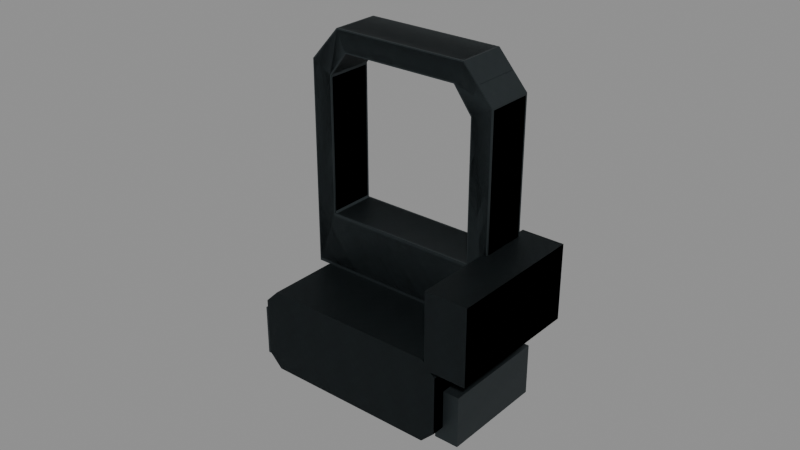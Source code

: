 # Source: red_dot.blend  (saved by Blender 5.2.45; exported with 4.5.12 LTS)
import bpy
from mathutils import Matrix  # noqa: F401  (used for matrix-valued properties, if any)

bpy.ops.wm.read_factory_settings(use_empty=True)
scene = bpy.context.scene
scene.name = 'RAID_Attachment_red_dot'

# ---- images (referenced by path relative to the original .blend; pixels are not part of the script)
import os
ASSET_DIR = os.environ.get("B2B_ASSET_DIR", "")  # directory of the original .blend (textures are referenced by path, not embedded)
HERE = os.path.dirname(os.path.abspath(__file__))  # packed textures are extracted next to this script under _unpacked/

def load_image(name, relpath, width, height, colorspace="sRGB"):
    """Load a texture the original file referenced (path relative to the .blend, or extracted next to this script)."""
    p = next((c for c in (os.path.join(HERE, relpath), os.path.join(ASSET_DIR, relpath)) if relpath and os.path.exists(c)), "")
    if p:
        img = bpy.data.images.load(p, check_existing=True)
        img.name = name
    else:  # same state as the original file: an image datablock whose file is absent (Cycles renders it pink)
        img = bpy.data.images.new(name, width, height)
        img.source = "FILE"
        img.filepath = "//" + (relpath or name)
    img.colorspace_settings.name = colorspace
    return img
img_raid_original_steel_grain_006 = load_image('RAID_Original_steel_Grain.006', '_unpacked/steel-grain.2595dbf0.png', 256, 256, 'sRGB')

# ---- materials (node trees are filled in below, after node groups)
mat_raid_original_attachment_steel_006 = bpy.data.materials.new('RAID_Original_Attachment_steel.006')
mat_raid_original_attachment_steel_006.diffuse_color = (0.23, 0.26, 0.27, 1.0)

# ---- material node trees
mat_raid_original_attachment_steel_006.use_nodes = True; mat_raid_original_attachment_steel_006.node_tree.nodes.clear()
_N = mat_raid_original_attachment_steel_006.node_tree.nodes; _L = mat_raid_original_attachment_steel_006.node_tree.links
n0 = _N.new('ShaderNodeBsdfPrincipled'); n0.name = 'Principled BSDF'; n0.location = (-200, 100)
n0.inputs[1].default_value = 0.82
n0.inputs[2].default_value = 0.52
n0.inputs[10].default_value = 0.005
n1 = _N.new('ShaderNodeOutputMaterial'); n1.name = 'Material Output'; n1.location = (200, 100)
n2 = _N.new('ShaderNodeTexImage'); n2.name = 'Image Texture'; n2.location = (0, 0)
n2.image = img_raid_original_steel_grain_006
_L.new(n0.outputs[0], n1.inputs[0])
_L.new(n2.outputs[0], n0.inputs[0])
n1.is_active_output = True

# ---- meshes
me_red_dot_foot_002 = bpy.data.meshes.new('red_dot_foot.002')
me_red_dot_foot_002.from_pydata([(-0.02852, -0.012, -0.0217), (0.02852, -0.012, -0.0217), (0.033, -0.00752, -0.0217), (0.033, 0.01152, -0.0217), (0.02852, 0.016, -0.0217), (-0.02852, 0.016, -0.0217), (-0.033, 0.01152, -0.0217), (-0.033, -0.00752, -0.0217), (-0.02852, -0.012, 0.0217), (0.02852, -0.012, 0.0217), (0.033, -0.00752, 0.0217), (0.033, 0.01152, 0.0217), (0.02852, 0.016, 0.0217), (-0.02852, 0.016, 0.0217), (-0.033, 0.01152, 0.0217), (-0.033, -0.00752, 0.0217), (-0.0319, 0.016, -0.0174), (-0.0325, 0.0166, -0.0174), (-0.03214, 0.01697, -0.018), (0.0319, 0.016, -0.0174), (0.03214, 0.01697, -0.018), (0.0325, 0.0166, -0.0174), (0.0325, 0.0834, -0.0174), (0.03211, 0.08378, -0.018), (0.0321, 0.08445, -0.0174), (0.02315, 0.09455, -0.0174), (0.02254, 0.09456, -0.018), (0.02215, 0.095, -0.0174), (-0.02215, 0.095, -0.0174), (-0.02254, 0.09456, -0.018), (-0.02315, 0.09455, -0.0174), (-0.0321, 0.08445, -0.0174), (-0.03211, 0.08378, -0.018), (-0.0325, 0.0834, -0.0174), (-0.0249, 0.035, -0.0174), (-0.02585, 0.03404, -0.018), (-0.0255, 0.0356, -0.0174), (0.0249, 0.035, -0.0174), (0.0255, 0.0356, -0.0174), (0.02585, 0.03404, -0.018), (0.0255, 0.0794, -0.0174), (0.02514, 0.08048, -0.0174), (0.02588, 0.08022, -0.018), (0.01986, 0.08752, -0.0174), (0.0189, 0.088, -0.0174), (0.01972, 0.08846, -0.018), (-0.0189, 0.088, -0.0174), (-0.01986, 0.08752, -0.0174), (-0.01972, 0.08846, -0.018), (-0.02514, 0.08048, -0.0174), (-0.0255, 0.0794, -0.0174), (-0.02588, 0.08022, -0.018), (-0.0319, 0.016, -0.0026), (-0.03214, 0.01697, -0.002), (-0.0325, 0.0166, -0.0026), (0.0319, 0.016, -0.0026), (0.0325, 0.0166, -0.0026), (0.03214, 0.01697, -0.002), (0.0325, 0.0834, -0.0026), (0.0321, 0.08445, -0.0026), (0.03211, 0.08378, -0.002), (0.02315, 0.09455, -0.0026), (0.02215, 0.095, -0.0026), (0.02254, 0.09456, -0.002), (-0.02215, 0.095, -0.0026), (-0.02315, 0.09455, -0.0026), (-0.02254, 0.09456, -0.002), (-0.0321, 0.08445, -0.0026), (-0.0325, 0.0834, -0.0026), (-0.03211, 0.08378, -0.002), (-0.0249, 0.035, -0.0026), (-0.0255, 0.0356, -0.0026), (-0.02585, 0.03404, -0.002), (0.0249, 0.035, -0.0026), (0.02585, 0.03404, -0.002), (0.0255, 0.0356, -0.0026), (0.0255, 0.0794, -0.0026), (0.02588, 0.08022, -0.002), (0.02514, 0.08048, -0.0026), (0.01986, 0.08752, -0.0026), (0.01972, 0.08846, -0.002), (0.0189, 0.088, -0.0026), (-0.0189, 0.088, -0.0026), (-0.01972, 0.08846, -0.002), (-0.01986, 0.08752, -0.0026), (-0.02514, 0.08048, -0.0026), (-0.02588, 0.08022, -0.002), (-0.0255, 0.0794, -0.0026), (0.031, 0.015, -0.022), (0.031, 0.015, 0.024), (0.031, 0.04, 0.024), (0.031, 0.04, -0.022), (0.045, 0.015, -0.022), (0.045, 0.015, 0.024), (0.045, 0.04, 0.024), (0.045, 0.04, -0.022), (-0.03832, -0.012, -0.0175), (-0.03832, -0.012, 0.0175), (-0.03832, 0.005, 0.0175), (-0.03832, 0.005, -0.0175), (-0.03032, -0.012, -0.0175), (-0.03032, -0.012, 0.0175), (-0.03032, 0.005, 0.0175), (-0.03032, 0.005, -0.0175), (0.03032, -0.012, -0.0175), (0.03032, -0.012, 0.0175), (0.03032, 0.005, 0.0175), (0.03032, 0.005, -0.0175), (0.03832, -0.012, -0.0175), (0.03832, -0.012, 0.0175), (0.03832, 0.005, 0.0175), (0.03832, 0.005, -0.0175)], [], [(0, 1, 9, 8), (1, 2, 10, 9), (2, 3, 11, 10), (3, 4, 12, 11), (4, 5, 13, 12), (5, 6, 14, 13), (6, 7, 15, 14), (7, 0, 8, 15), (7, 6, 5, 4, 3, 2, 1, 0), (8, 9, 10, 11, 12, 13, 14, 15), (16, 17, 18), (19, 20, 21), (22, 23, 24), (25, 26, 27), (28, 29, 30), (31, 32, 33), (34, 35, 36), (37, 38, 39), (40, 41, 42), (43, 44, 45), (46, 47, 48), (49, 50, 51), (52, 53, 54), (55, 56, 57), (58, 59, 60), (61, 62, 63), (64, 65, 66), (67, 68, 69), (70, 71, 72), (73, 74, 75), (76, 77, 78), (79, 80, 81), (82, 83, 84), (85, 86, 87), (18, 20, 19, 16), (34, 37, 39, 35), (52, 55, 57, 53), (72, 74, 73, 70), (16, 52, 54, 17), (21, 56, 55, 19), (36, 71, 70, 34), (37, 73, 75, 38), (20, 23, 22, 21), (38, 40, 42, 39), (56, 58, 60, 57), (74, 77, 76, 75), (24, 59, 58, 22), (40, 76, 78, 41), (23, 26, 25, 24), (41, 43, 45, 42), (59, 61, 63, 60), (77, 80, 79, 78), (27, 62, 61, 25), (43, 79, 81, 44), (26, 29, 28, 27), (44, 46, 48, 45), (62, 64, 66, 63), (80, 83, 82, 81), (30, 65, 64, 28), (46, 82, 84, 47), (29, 32, 31, 30), (47, 49, 51, 48), (65, 67, 69, 66), (83, 86, 85, 84), (33, 68, 67, 31), (49, 85, 87, 50), (17, 33, 32, 18), (35, 51, 50, 36), (53, 69, 68, 54), (71, 87, 86, 72), (32, 51, 35, 18), (18, 35, 39, 20), (16, 19, 55, 52), (33, 17, 54, 68), (21, 22, 58, 56), (20, 39, 42, 23), (24, 25, 61, 59), (23, 42, 45, 26), (27, 28, 64, 62), (26, 45, 48, 29), (30, 31, 67, 65), (29, 48, 51, 32), (34, 70, 73, 37), (50, 87, 71, 36), (38, 75, 76, 40), (41, 78, 79, 43), (44, 81, 82, 46), (47, 84, 85, 49), (53, 57, 74, 72), (69, 53, 72, 86), (57, 60, 77, 74), (60, 63, 80, 77), (63, 66, 83, 80), (66, 69, 86, 83), (88, 92, 93, 89), (89, 93, 94, 90), (90, 94, 95, 91), (91, 95, 92, 88), (90, 88, 89), (92, 94, 93), (91, 88, 90), (92, 95, 94), (96, 100, 101, 97), (97, 101, 102, 98), (98, 102, 103, 99), (99, 103, 100, 96), (98, 96, 97), (100, 102, 101), (99, 96, 98), (100, 103, 102), (104, 108, 109, 105), (105, 109, 110, 106), (106, 110, 111, 107), (107, 111, 108, 104), (106, 104, 105), (108, 110, 109), (107, 104, 106), (108, 111, 110)])
_uv = me_red_dot_foot_002.uv_layers.new(name='UVMap')
_uv.uv.foreach_set('vector', [0.0, 0.0, 0.1268, 0.0, 0.1268, 0.09644, 0.0, 0.09644, 0.1268, 0.0, 0.1408, 0.0, 0.1408, 0.09644, 0.1268, 0.09644, 0.1408, 0.0, 0.1831, 0.0, 0.1831, 0.09644, 0.1408, 0.09644, 0.1831, 0.0, 0.1972, 0.0, 0.1972, 0.09644, 0.1831, 0.09644, 0.1972, 0.0, 0.324, 0.0, 0.324, 0.09644, 0.1972, 0.09644, 0.324, 0.0, 0.3381, 0.0, 0.3381, 0.09644, 0.324, 0.09644, 0.3381, 0.0, 0.3804, 0.0, 0.3804, 0.09644, 0.3381, 0.09644, 0.3804, 0.0, 0.3945, 0.0, 0.3945, 0.09644, 0.3804, 0.09644, -0.07333, -0.01671, -0.07333, 0.0256, -0.06338, 0.03556, 0.06338, 0.03556, 0.07333, 0.0256, 0.07333, -0.01671, 0.06338, -0.02667, -0.06338, -0.02667, -0.06338, -0.02667, 0.06338, -0.02667, 0.07333, -0.01671, 0.07333, 0.0256, 0.06338, 0.03556, -0.06338, 0.03556, -0.07333, 0.0256, -0.07333, -0.01671, -0.07089, 0.03556, -0.07222, 0.03689, -0.07143, 0.0377, 0.07089, 0.03556, 0.07143, 0.0377, 0.07222, 0.03689, 0.1853, -0.01644, 0.1862, -0.01778, 0.1877, -0.01644, 0.05144, -0.01644, 0.0501, -0.01778, 0.04922, -0.01644, -0.04922, -0.01644, -0.0501, -0.01778, -0.05144, -0.01644, 0.1877, -0.01644, 0.1862, -0.01778, 0.1853, -0.01644, -0.05533, 0.07778, -0.05745, 0.07564, -0.05667, 0.07911, 0.05533, 0.07778, 0.05667, 0.07911, 0.05745, 0.07564, 0.05667, 0.1764, 0.05587, 0.1788, 0.05752, 0.1783, 0.04413, 0.1945, 0.042, 0.1956, 0.04381, 0.1966, -0.042, 0.1956, -0.04413, 0.1945, -0.04381, 0.1966, -0.05587, 0.1788, -0.05667, 0.1764, -0.05752, 0.1783, -0.07089, 0.03556, -0.07143, 0.0377, -0.07222, 0.03689, 0.07089, 0.03556, 0.07222, 0.03689, 0.07143, 0.0377, 0.1853, 0.01644, 0.1877, 0.01644, 0.1862, 0.01778, 0.05144, 0.01644, 0.04922, 0.01644, 0.0501, 0.01778, -0.04922, 0.01644, -0.05144, 0.01644, -0.0501, 0.01778, 0.1877, 0.01644, 0.1853, 0.01644, 0.1862, 0.01778, -0.05533, 0.07778, -0.05667, 0.07911, -0.05745, 0.07564, 0.05533, 0.07778, 0.05745, 0.07564, 0.05667, 0.07911, 0.05667, 0.1764, 0.05752, 0.1783, 0.05587, 0.1788, 0.04413, 0.1945, 0.04381, 0.1966, 0.042, 0.1956, -0.042, 0.1956, -0.04381, 0.1966, -0.04413, 0.1945, -0.05587, 0.1788, -0.05752, 0.1783, -0.05667, 0.1764, -0.07143, 0.0377, 0.07143, 0.0377, 0.07089, 0.03556, -0.07089, 0.03556, -0.05533, 0.07778, 0.05533, 0.07778, 0.05745, 0.07564, -0.05745, 0.07564, -0.07089, 0.03556, 0.07089, 0.03556, 0.07143, 0.0377, -0.07143, 0.0377, -0.05745, 0.07564, 0.05745, 0.07564, 0.05533, 0.07778, -0.05533, 0.07778, 0.03556, -0.01644, 0.03556, 0.01644, 0.03689, 0.01644, 0.03689, -0.01644, 0.03689, -0.01644, 0.03689, 0.01644, 0.03556, 0.01644, 0.03556, -0.01644, -0.05667, -0.01644, -0.05667, 0.01644, -0.05533, 0.01644, -0.05533, -0.01644, 0.05533, -0.01644, 0.05533, 0.01644, 0.05667, 0.01644, 0.05667, -0.01644, 0.0377, -0.01778, 0.1862, -0.01778, 0.1853, -0.01644, 0.03689, -0.01644, 0.07911, -0.01644, 0.1764, -0.01644, 0.1783, -0.01778, 0.07564, -0.01778, 0.03689, 0.01644, 0.1853, 0.01644, 0.1862, 0.01778, 0.0377, 0.01778, 0.07564, 0.01778, 0.1783, 0.01778, 0.1764, 0.01644, 0.07911, 0.01644, 0.1877, -0.01644, 0.1877, 0.01644, 0.1853, 0.01644, 0.1853, -0.01644, 0.1764, -0.01644, 0.1764, 0.01644, 0.1788, 0.01644, 0.1788, -0.01644, 0.1862, -0.01778, 0.2101, -0.01778, 0.2101, -0.01644, 0.1877, -0.01644, 0.1788, -0.01644, 0.1945, -0.01644, 0.1966, -0.01778, 0.1783, -0.01778, 0.1877, 0.01644, 0.2101, 0.01644, 0.2101, 0.01778, 0.1862, 0.01778, 0.1783, 0.01778, 0.1966, 0.01778, 0.1945, 0.01644, 0.1788, 0.01644, 0.04922, -0.01644, 0.04922, 0.01644, 0.05144, 0.01644, 0.05144, -0.01644, 0.04413, -0.01644, 0.04413, 0.01644, 0.042, 0.01644, 0.042, -0.01644, 0.0501, -0.01778, -0.0501, -0.01778, -0.04922, -0.01644, 0.04922, -0.01644, 0.042, -0.01644, -0.042, -0.01644, -0.04381, -0.01778, 0.04381, -0.01778, 0.04922, 0.01644, -0.04922, 0.01644, -0.0501, 0.01778, 0.0501, 0.01778, 0.04381, 0.01778, -0.04381, 0.01778, -0.042, 0.01644, 0.042, 0.01644, -0.05144, -0.01644, -0.05144, 0.01644, -0.04922, 0.01644, -0.04922, -0.01644, -0.042, -0.01644, -0.042, 0.01644, -0.04413, 0.01644, -0.04413, -0.01644, 0.2101, -0.01778, 0.1862, -0.01778, 0.1877, -0.01644, 0.2101, -0.01644, 0.1945, -0.01644, 0.1788, -0.01644, 0.1783, -0.01778, 0.1966, -0.01778, 0.2101, 0.01644, 0.1877, 0.01644, 0.1862, 0.01778, 0.2101, 0.01778, 0.1966, 0.01778, 0.1783, 0.01778, 0.1788, 0.01644, 0.1945, 0.01644, 0.1853, -0.01644, 0.1853, 0.01644, 0.1877, 0.01644, 0.1877, -0.01644, 0.1788, -0.01644, 0.1788, 0.01644, 0.1764, 0.01644, 0.1764, -0.01644, 0.03689, -0.01644, 0.1853, -0.01644, 0.1862, -0.01778, 0.0377, -0.01778, 0.07564, -0.01778, 0.1783, -0.01778, 0.1764, -0.01644, 0.07911, -0.01644, 0.0377, 0.01778, 0.1862, 0.01778, 0.1853, 0.01644, 0.03689, 0.01644, 0.07911, 0.01644, 0.1764, 0.01644, 0.1783, 0.01778, 0.07564, 0.01778, -0.07137, 0.1862, -0.05752, 0.1783, -0.05745, 0.07564, -0.07143, 0.0377, -0.07143, 0.0377, -0.05745, 0.07564, 0.05745, 0.07564, 0.07143, 0.0377, -0.07089, -0.01644, 0.07089, -0.01644, 0.07089, 0.01644, -0.07089, 0.01644, 0.1853, -0.01644, 0.03689, -0.01644, 0.03689, 0.01644, 0.1853, 0.01644, 0.03689, -0.01644, 0.1853, -0.01644, 0.1853, 0.01644, 0.03689, 0.01644, 0.07143, 0.0377, 0.05745, 0.07564, 0.05752, 0.1783, 0.07137, 0.1862, 0.1877, -0.01644, 0.2101, -0.01644, 0.2101, 0.01644, 0.1877, 0.01644, 0.07137, 0.1862, 0.05752, 0.1783, 0.04381, 0.1966, 0.0501, 0.2101, 0.04922, -0.01644, -0.04922, -0.01644, -0.04922, 0.01644, 0.04922, 0.01644, 0.0501, 0.2101, 0.04381, 0.1966, -0.04381, 0.1966, -0.0501, 0.2101, 0.2101, -0.01644, 0.1877, -0.01644, 0.1877, 0.01644, 0.2101, 0.01644, -0.0501, 0.2101, -0.04381, 0.1966, -0.05752, 0.1783, -0.07137, 0.1862, -0.05533, -0.01644, -0.05533, 0.01644, 0.05533, 0.01644, 0.05533, -0.01644, 0.1764, -0.01644, 0.1764, 0.01644, 0.07911, 0.01644, 0.07911, -0.01644, 0.07911, -0.01644, 0.07911, 0.01644, 0.1764, 0.01644, 0.1764, -0.01644, 0.1788, -0.01644, 0.1788, 0.01644, 0.1945, 0.01644, 0.1945, -0.01644, 0.042, -0.01644, 0.042, 0.01644, -0.042, 0.01644, -0.042, -0.01644, 0.1945, -0.01644, 0.1945, 0.01644, 0.1788, 0.01644, 0.1788, -0.01644, -0.07143, 0.0377, 0.07143, 0.0377, 0.05745, 0.07564, -0.05745, 0.07564, -0.07137, 0.1862, -0.07143, 0.0377, -0.05745, 0.07564, -0.05752, 0.1783, 0.07143, 0.0377, 0.07137, 0.1862, 0.05752, 0.1783, 0.05745, 0.07564, 0.07137, 0.1862, 0.0501, 0.2101, 0.04381, 0.1966, 0.05752, 0.1783, 0.0501, 0.2101, -0.0501, 0.2101, -0.04381, 0.1966, 0.04381, 0.1966, -0.0501, 0.2101, -0.07137, 0.1862, -0.05752, 0.1783, -0.04381, 0.1966, -0.01556, -0.04889, 0.01556, -0.04889, 0.01556, 0.05333, -0.01556, 0.05333, -0.01556, 0.03333, 0.01556, 0.03333, 0.01556, 0.08889, -0.01556, 0.08889, -0.01556, 0.05333, 0.01556, 0.05333, 0.01556, -0.04889, -0.01556, -0.04889, -0.01556, 0.08889, 0.01556, 0.08889, 0.01556, 0.03333, -0.01556, 0.03333, 0.08889, 0.05333, 0.03333, -0.04889, 0.03333, 0.05333, 0.03333, -0.04889, 0.08889, 0.05333, 0.03333, 0.05333, 0.08889, -0.04889, 0.03333, -0.04889, 0.08889, 0.05333, 0.03333, -0.04889, 0.08889, -0.04889, 0.08889, 0.05333, -0.008889, -0.03889, 0.008889, -0.03889, 0.008889, 0.03889, -0.008889, 0.03889, -0.008889, -0.02667, 0.008889, -0.02667, 0.008889, 0.01111, -0.008889, 0.01111, -0.008889, 0.03889, 0.008889, 0.03889, 0.008889, -0.03889, -0.008889, -0.03889, -0.008889, 0.01111, 0.008889, 0.01111, 0.008889, -0.02667, -0.008889, -0.02667, 0.01111, 0.03889, -0.02667, -0.03889, -0.02667, 0.03889, -0.02667, -0.03889, 0.01111, 0.03889, -0.02667, 0.03889, 0.01111, -0.03889, -0.02667, -0.03889, 0.01111, 0.03889, -0.02667, -0.03889, 0.01111, -0.03889, 0.01111, 0.03889, -0.008889, -0.03889, 0.008889, -0.03889, 0.008889, 0.03889, -0.008889, 0.03889, -0.008889, -0.02667, 0.008889, -0.02667, 0.008889, 0.01111, -0.008889, 0.01111, -0.008889, 0.03889, 0.008889, 0.03889, 0.008889, -0.03889, -0.008889, -0.03889, -0.008889, 0.01111, 0.008889, 0.01111, 0.008889, -0.02667, -0.008889, -0.02667, 0.01111, 0.03889, -0.02667, -0.03889, -0.02667, 0.03889, -0.02667, -0.03889, 0.01111, 0.03889, -0.02667, 0.03889, 0.01111, -0.03889, -0.02667, -0.03889, 0.01111, 0.03889, -0.02667, -0.03889, 0.01111, -0.03889, 0.01111, 0.03889])
me_red_dot_foot_002.materials.append(mat_raid_original_attachment_steel_006)
me_red_dot_foot_002.update()
me_red_dot_foot_003 = bpy.data.meshes.new('red_dot_foot.003')
me_red_dot_foot_003.from_pydata([(-0.02852, -0.012, -0.0217), (0.02852, -0.012, -0.0217), (0.033, -0.00752, -0.0217), (0.033, 0.01152, -0.0217), (0.02852, 0.016, -0.0217), (-0.02852, 0.016, -0.0217), (-0.033, 0.01152, -0.0217), (-0.033, -0.00752, -0.0217), (-0.02852, -0.012, 0.0217), (0.02852, -0.012, 0.0217), (0.033, -0.00752, 0.0217), (0.033, 0.01152, 0.0217), (0.02852, 0.016, 0.0217), (-0.02852, 0.016, 0.0217), (-0.033, 0.01152, 0.0217), (-0.033, -0.00752, 0.0217), (-0.0325, 0.016, -0.018), (0.0325, 0.016, -0.018), (0.0325, 0.084, -0.018), (0.02275, 0.095, -0.018), (-0.02275, 0.095, -0.018), (-0.0325, 0.084, -0.018), (-0.0255, 0.035, -0.018), (0.0255, 0.035, -0.018), (0.0255, 0.08, -0.018), (0.0195, 0.088, -0.018), (-0.0195, 0.088, -0.018), (-0.0255, 0.08, -0.018), (-0.0325, 0.016, -0.002), (0.0325, 0.016, -0.002), (0.0325, 0.084, -0.002), (0.02275, 0.095, -0.002), (-0.02275, 0.095, -0.002), (-0.0325, 0.084, -0.002), (-0.0255, 0.035, -0.002), (0.0255, 0.035, -0.002), (0.0255, 0.08, -0.002), (0.0195, 0.088, -0.002), (-0.0195, 0.088, -0.002), (-0.0255, 0.08, -0.002), (0.031, 0.015, -0.022), (0.031, 0.015, 0.024), (0.031, 0.04, 0.024), (0.031, 0.04, -0.022), (0.045, 0.015, -0.022), (0.045, 0.015, 0.024), (0.045, 0.04, 0.024), (0.045, 0.04, -0.022)], [], [(0, 1, 9, 8), (1, 2, 10, 9), (2, 3, 11, 10), (3, 4, 12, 11), (4, 5, 13, 12), (5, 6, 14, 13), (6, 7, 15, 14), (7, 0, 8, 15), (7, 6, 5, 4, 3, 2, 1, 0), (8, 9, 10, 11, 12, 13, 14, 15), (16, 22, 23, 17), (28, 29, 35, 34), (16, 17, 29, 28), (22, 34, 35, 23), (17, 23, 24, 18), (29, 30, 36, 35), (17, 18, 30, 29), (23, 35, 36, 24), (18, 24, 25, 19), (30, 31, 37, 36), (18, 19, 31, 30), (24, 36, 37, 25), (19, 25, 26, 20), (31, 32, 38, 37), (19, 20, 32, 31), (25, 37, 38, 26), (20, 26, 27, 21), (32, 33, 39, 38), (20, 21, 33, 32), (26, 38, 39, 27), (21, 27, 22, 16), (33, 28, 34, 39), (21, 16, 28, 33), (27, 39, 34, 22), (40, 44, 45, 41), (41, 45, 46, 42), (42, 46, 47, 43), (43, 47, 44, 40), (42, 40, 41), (44, 46, 45), (43, 40, 42), (44, 47, 46)])
_uv = me_red_dot_foot_003.uv_layers.new(name='UVMap')
_uv.uv.foreach_set('vector', [0.0, 0.0, 0.1268, 0.0, 0.1268, 0.09644, 0.0, 0.09644, 0.1268, 0.0, 0.1408, 0.0, 0.1408, 0.09644, 0.1268, 0.09644, 0.1408, 0.0, 0.1831, 0.0, 0.1831, 0.09644, 0.1408, 0.09644, 0.1831, 0.0, 0.1972, 0.0, 0.1972, 0.09644, 0.1831, 0.09644, 0.1972, 0.0, 0.324, 0.0, 0.324, 0.09644, 0.1972, 0.09644, 0.324, 0.0, 0.3381, 0.0, 0.3381, 0.09644, 0.324, 0.09644, 0.3381, 0.0, 0.3804, 0.0, 0.3804, 0.09644, 0.3381, 0.09644, 0.3804, 0.0, 0.3945, 0.0, 0.3945, 0.09644, 0.3804, 0.09644, -0.07333, -0.01671, -0.07333, 0.0256, -0.06338, 0.03556, 0.06338, 0.03556, 0.07333, 0.0256, 0.07333, -0.01671, 0.06338, -0.02667, -0.06338, -0.02667, -0.06338, -0.02667, 0.06338, -0.02667, 0.07333, -0.01671, 0.07333, 0.0256, 0.06338, 0.03556, -0.06338, 0.03556, -0.07333, 0.0256, -0.07333, -0.01671, -0.07222, 0.03556, -0.05667, 0.07778, 0.05667, 0.07778, 0.07222, 0.03556, -0.07222, 0.03556, 0.07222, 0.03556, 0.05667, 0.07778, -0.05667, 0.07778, -0.07222, -0.01778, 0.07222, -0.01778, 0.07222, 0.01778, -0.07222, 0.01778, -0.05667, -0.01778, -0.05667, 0.01778, 0.05667, 0.01778, 0.05667, -0.01778, 0.07222, 0.03556, 0.05667, 0.07778, 0.05667, 0.1778, 0.07222, 0.1867, 0.07222, 0.03556, 0.07222, 0.1867, 0.05667, 0.1778, 0.05667, 0.07778, 0.03556, -0.01778, 0.1867, -0.01778, 0.1867, 0.01778, 0.03556, 0.01778, 0.07778, -0.01778, 0.07778, 0.01778, 0.1778, 0.01778, 0.1778, -0.01778, 0.07222, 0.1867, 0.05667, 0.1778, 0.04333, 0.1956, 0.05056, 0.2111, 0.07222, 0.1867, 0.05056, 0.2111, 0.04333, 0.1956, 0.05667, 0.1778, 0.1867, -0.01778, 0.2111, -0.01778, 0.2111, 0.01778, 0.1867, 0.01778, 0.1778, -0.01778, 0.1778, 0.01778, 0.1956, 0.01778, 0.1956, -0.01778, 0.05056, 0.2111, 0.04333, 0.1956, -0.04333, 0.1956, -0.05056, 0.2111, 0.05056, 0.2111, -0.05056, 0.2111, -0.04333, 0.1956, 0.04333, 0.1956, 0.05056, -0.01778, -0.05056, -0.01778, -0.05056, 0.01778, 0.05056, 0.01778, 0.04333, -0.01778, 0.04333, 0.01778, -0.04333, 0.01778, -0.04333, -0.01778, -0.05056, 0.2111, -0.04333, 0.1956, -0.05667, 0.1778, -0.07222, 0.1867, -0.05056, 0.2111, -0.07222, 0.1867, -0.05667, 0.1778, -0.04333, 0.1956, 0.2111, -0.01778, 0.1867, -0.01778, 0.1867, 0.01778, 0.2111, 0.01778, 0.1956, -0.01778, 0.1956, 0.01778, 0.1778, 0.01778, 0.1778, -0.01778, -0.07222, 0.1867, -0.05667, 0.1778, -0.05667, 0.07778, -0.07222, 0.03556, -0.07222, 0.1867, -0.07222, 0.03556, -0.05667, 0.07778, -0.05667, 0.1778, 0.1867, -0.01778, 0.03556, -0.01778, 0.03556, 0.01778, 0.1867, 0.01778, 0.1778, -0.01778, 0.1778, 0.01778, 0.07778, 0.01778, 0.07778, -0.01778, -0.01556, -0.04889, 0.01556, -0.04889, 0.01556, 0.05333, -0.01556, 0.05333, -0.01556, 0.03333, 0.01556, 0.03333, 0.01556, 0.08889, -0.01556, 0.08889, -0.01556, 0.05333, 0.01556, 0.05333, 0.01556, -0.04889, -0.01556, -0.04889, -0.01556, 0.08889, 0.01556, 0.08889, 0.01556, 0.03333, -0.01556, 0.03333, 0.08889, 0.05333, 0.03333, -0.04889, 0.03333, 0.05333, 0.03333, -0.04889, 0.08889, 0.05333, 0.03333, 0.05333, 0.08889, -0.04889, 0.03333, -0.04889, 0.08889, 0.05333, 0.03333, -0.04889, 0.08889, -0.04889, 0.08889, 0.05333])
me_red_dot_foot_003.materials.append(mat_raid_original_attachment_steel_006)
me_red_dot_foot_003.update()

# ---- objects
ob_red_dot_foot = bpy.data.objects.new('red_dot_foot', me_red_dot_foot_002)
ob_red_dot_foot_001 = bpy.data.objects.new('red_dot_foot.001', me_red_dot_foot_003)

# ---- transforms, parenting, visibility, modifiers, constraints
ob_red_dot_foot.location = (0.0, 0.0, 0.0)
ob_red_dot_foot.rotation_euler = (1.571, -0.0, 0.0)
ob_red_dot_foot_001.location = (0.0, 0.0, 0.0)
ob_red_dot_foot_001.rotation_euler = (1.571, -0.0, 0.0)

# ---- collection membership
scene.collection.objects.link(ob_red_dot_foot)
scene.collection.objects.link(ob_red_dot_foot_001)

# ---- scene / render settings (as saved in the file)
scene.frame_start = 1; scene.frame_end = 250; scene.frame_set(1)
scene.render.engine = 'BLENDER_EEVEE_NEXT'
scene.render.image_settings.exr_codec = 'NONE'
scene.render.use_bake_clear = False
scene.render.bake_margin = 0
scene.render.bake_bias = 0.0
scene.render.bake_samples = 0
scene.render.simplify_subdivision_render = 0
scene.render.simplify_child_particles_render = 0.0
scene.render.compositor_device = 'GPU'
scene.eevee.use_volume_custom_range = False
scene.eevee.gtao_distance = 0.0
scene.eevee.use_fast_gi = False
scene.eevee.fast_gi_thickness_near = 0.1
scene.eevee.fast_gi_thickness_far = 0.0
scene.eevee.ray_tracing_options.screen_trace_thickness = 0.1
bpy.context.view_layer.update()

# ---- added for rendering (the .blend has no active camera and no usable light): camera, sun + grey world if the file has none
cam_auto = bpy.data.cameras.new('AutoCamera')
cam_auto.lens = 50.0
cam_auto.sensor_width = 36.0
cam_auto.clip_end = 1000.0
ob_auto_camera = bpy.data.objects.new('AutoCamera', cam_auto)
scene.collection.objects.link(ob_auto_camera)
ob_auto_camera.location = (0.188385, -0.223054, 0.189536)
ob_auto_camera.rotation_euler = (1.09748, -7.21219e-08, 0.694738)
scene.camera = ob_auto_camera
light_auto_sun = bpy.data.lights.new('AutoSun', 'SUN')
light_auto_sun.energy = 3.0
light_auto_sun.angle = 0.0523599
ob_auto_sun = bpy.data.objects.new('AutoSun', light_auto_sun)
scene.collection.objects.link(ob_auto_sun)
ob_auto_sun.rotation_euler = (0.872665, 0.174533, 0.523599)
if scene.world is None:
    world_auto = bpy.data.worlds.new('AutoWorld')
    world_auto.color = (0.3, 0.3, 0.3)
    scene.world = world_auto
bpy.context.view_layer.update()

